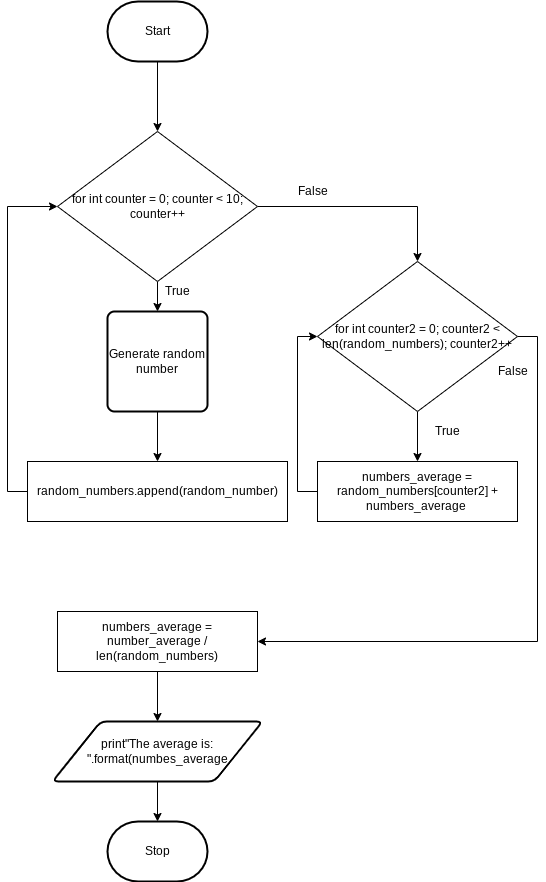

The diagram above was exported from draw.io. Its source (the exported page's mxGraphModel, read from the mxfile embedded in the PNG):
<mxGraphModel dx="1074" dy="741" grid="1" gridSize="10" guides="1" tooltips="1" connect="1" arrows="1" fold="1" page="1" pageScale="1" pageWidth="827" pageHeight="1169" math="0" shadow="0">
  <root>
    <mxCell id="0" />
    <mxCell id="1" parent="0" />
    <mxCell id="90" style="edgeStyle=orthogonalEdgeStyle;rounded=0;html=1;entryX=0.5;entryY=0;entryDx=0;entryDy=0;" edge="1" parent="1" source="5" target="30">
      <mxGeometry relative="1" as="geometry" />
    </mxCell>
    <mxCell id="5" value="Start" style="strokeWidth=2;html=1;shape=mxgraph.flowchart.terminator;whiteSpace=wrap;" parent="1" vertex="1">
      <mxGeometry x="380" y="100" width="100" height="60" as="geometry" />
    </mxCell>
    <mxCell id="11" value="Stop" style="strokeWidth=2;html=1;shape=mxgraph.flowchart.terminator;whiteSpace=wrap;" parent="1" vertex="1">
      <mxGeometry x="380" y="920" width="100" height="60" as="geometry" />
    </mxCell>
    <mxCell id="92" style="edgeStyle=orthogonalEdgeStyle;rounded=0;html=1;entryX=0.5;entryY=0;entryDx=0;entryDy=0;entryPerimeter=0;" edge="1" parent="1" source="24" target="11">
      <mxGeometry relative="1" as="geometry" />
    </mxCell>
    <mxCell id="24" value="print&quot;The average is: &quot;.format(numbes_average" style="shape=parallelogram;html=1;strokeWidth=2;perimeter=parallelogramPerimeter;whiteSpace=wrap;rounded=1;arcSize=12;size=0.23;" parent="1" vertex="1">
      <mxGeometry x="325" y="820" width="210" height="60" as="geometry" />
    </mxCell>
    <mxCell id="78" style="edgeStyle=orthogonalEdgeStyle;rounded=0;html=1;entryX=0.5;entryY=0;entryDx=0;entryDy=0;" edge="1" parent="1" source="30" target="62">
      <mxGeometry relative="1" as="geometry" />
    </mxCell>
    <mxCell id="88" style="edgeStyle=orthogonalEdgeStyle;rounded=0;html=1;entryX=0.5;entryY=0;entryDx=0;entryDy=0;" edge="1" parent="1" source="30" target="80">
      <mxGeometry relative="1" as="geometry" />
    </mxCell>
    <mxCell id="30" value="for int counter = 0; counter &amp;lt; 10; counter++" style="rhombus;whiteSpace=wrap;html=1;" parent="1" vertex="1">
      <mxGeometry x="330" y="230" width="200" height="150" as="geometry" />
    </mxCell>
    <mxCell id="52" value="False" style="text;html=1;resizable=0;autosize=1;align=center;verticalAlign=middle;points=[];fillColor=none;strokeColor=none;rounded=0;" parent="1" vertex="1">
      <mxGeometry x="760" y="460" width="50" height="20" as="geometry" />
    </mxCell>
    <mxCell id="53" value="True" style="text;html=1;resizable=0;autosize=1;align=center;verticalAlign=middle;points=[];fillColor=none;strokeColor=none;rounded=0;" parent="1" vertex="1">
      <mxGeometry x="700" y="520" width="40" height="20" as="geometry" />
    </mxCell>
    <mxCell id="77" style="edgeStyle=orthogonalEdgeStyle;rounded=0;html=1;entryX=0.5;entryY=0;entryDx=0;entryDy=0;" edge="1" parent="1" source="62" target="74">
      <mxGeometry relative="1" as="geometry" />
    </mxCell>
    <mxCell id="62" value="Generate random number" style="rounded=1;whiteSpace=wrap;html=1;absoluteArcSize=1;arcSize=14;strokeWidth=2;" parent="1" vertex="1">
      <mxGeometry x="380" y="410" width="100" height="100" as="geometry" />
    </mxCell>
    <mxCell id="76" style="edgeStyle=orthogonalEdgeStyle;rounded=0;html=1;entryX=0;entryY=0.5;entryDx=0;entryDy=0;" edge="1" parent="1" source="74" target="30">
      <mxGeometry relative="1" as="geometry">
        <Array as="points">
          <mxPoint x="280" y="590" />
          <mxPoint x="280" y="305" />
        </Array>
      </mxGeometry>
    </mxCell>
    <mxCell id="74" value="random_numbers.append(random_number)" style="rounded=0;whiteSpace=wrap;html=1;" vertex="1" parent="1">
      <mxGeometry x="300" y="560" width="260" height="60" as="geometry" />
    </mxCell>
    <mxCell id="82" style="edgeStyle=orthogonalEdgeStyle;rounded=0;html=1;entryX=0.5;entryY=0;entryDx=0;entryDy=0;" edge="1" parent="1" source="80" target="81">
      <mxGeometry relative="1" as="geometry" />
    </mxCell>
    <mxCell id="86" style="edgeStyle=orthogonalEdgeStyle;rounded=0;html=1;entryX=1;entryY=0.5;entryDx=0;entryDy=0;" edge="1" parent="1" source="80" target="84">
      <mxGeometry relative="1" as="geometry">
        <Array as="points">
          <mxPoint x="810" y="435" />
          <mxPoint x="810" y="740" />
        </Array>
      </mxGeometry>
    </mxCell>
    <mxCell id="80" value="for int counter2 = 0; counter2 &amp;lt; len(random_numbers); counter2++" style="rhombus;whiteSpace=wrap;html=1;" vertex="1" parent="1">
      <mxGeometry x="590" y="360" width="200" height="150" as="geometry" />
    </mxCell>
    <mxCell id="83" style="edgeStyle=orthogonalEdgeStyle;rounded=0;html=1;entryX=0;entryY=0.5;entryDx=0;entryDy=0;" edge="1" parent="1" source="81" target="80">
      <mxGeometry relative="1" as="geometry">
        <Array as="points">
          <mxPoint x="570" y="590" />
          <mxPoint x="570" y="435" />
        </Array>
      </mxGeometry>
    </mxCell>
    <mxCell id="81" value="numbers_average = random_numbers[counter2] + numbers_average&amp;nbsp;" style="rounded=0;whiteSpace=wrap;html=1;" vertex="1" parent="1">
      <mxGeometry x="590" y="560" width="200" height="60" as="geometry" />
    </mxCell>
    <mxCell id="91" style="edgeStyle=orthogonalEdgeStyle;rounded=0;html=1;entryX=0.5;entryY=0;entryDx=0;entryDy=0;" edge="1" parent="1" source="84" target="24">
      <mxGeometry relative="1" as="geometry" />
    </mxCell>
    <mxCell id="84" value="numbers_average = number_average / len(random_numbers)" style="rounded=0;whiteSpace=wrap;html=1;" vertex="1" parent="1">
      <mxGeometry x="330" y="710" width="200" height="60" as="geometry" />
    </mxCell>
    <mxCell id="87" value="True" style="text;html=1;resizable=0;autosize=1;align=center;verticalAlign=middle;points=[];fillColor=none;strokeColor=none;rounded=0;" vertex="1" parent="1">
      <mxGeometry x="430" y="380" width="40" height="20" as="geometry" />
    </mxCell>
    <mxCell id="89" value="False" style="text;html=1;resizable=0;autosize=1;align=center;verticalAlign=middle;points=[];fillColor=none;strokeColor=none;rounded=0;" vertex="1" parent="1">
      <mxGeometry x="560" y="280" width="50" height="20" as="geometry" />
    </mxCell>
  </root>
</mxGraphModel>